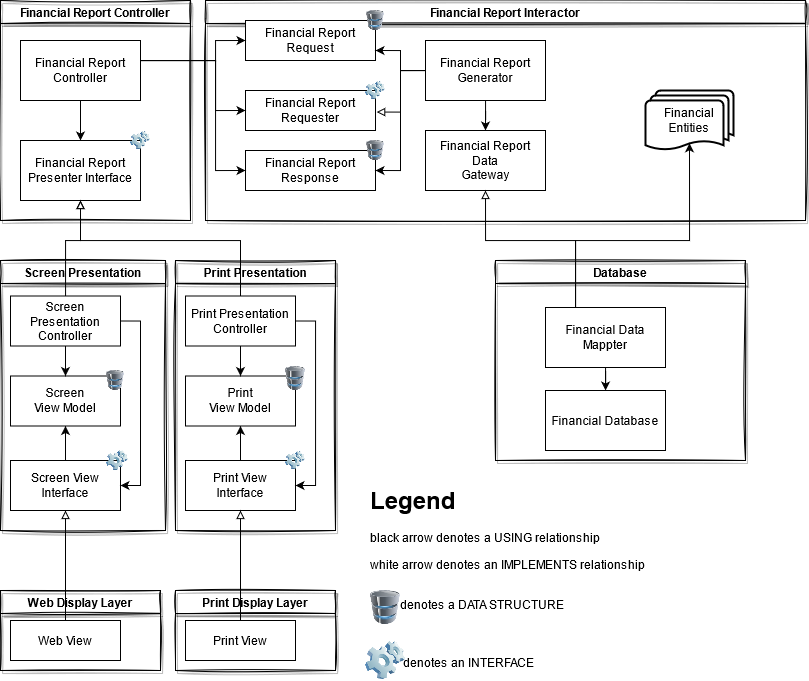

The diagram above was exported from draw.io. Its source (the exported page's mxGraphModel, read from the mxfile embedded in the PNG):
<mxGraphModel dx="1447" dy="789" grid="1" gridSize="10" guides="1" tooltips="1" connect="1" arrows="1" fold="1" page="1" pageScale="1" pageWidth="827" pageHeight="1169" math="0" shadow="0">
  <root>
    <mxCell id="WIyWlLk6GJQsqaUBKTNV-0" />
    <mxCell id="WIyWlLk6GJQsqaUBKTNV-1" parent="WIyWlLk6GJQsqaUBKTNV-0" />
    <mxCell id="Lvt4nncQFJ3uvIYLDZAn-0" value="Financial Report Controller" style="swimlane;sketch=1;shadow=1;" vertex="1" parent="WIyWlLk6GJQsqaUBKTNV-1">
      <mxGeometry x="15" y="20" width="190" height="220" as="geometry" />
    </mxCell>
    <mxCell id="Lvt4nncQFJ3uvIYLDZAn-63" style="edgeStyle=orthogonalEdgeStyle;rounded=0;orthogonalLoop=1;jettySize=auto;html=1;entryX=0.5;entryY=0;entryDx=0;entryDy=0;endArrow=classic;endFill=1;" edge="1" parent="Lvt4nncQFJ3uvIYLDZAn-0" source="Lvt4nncQFJ3uvIYLDZAn-52" target="Lvt4nncQFJ3uvIYLDZAn-53">
      <mxGeometry relative="1" as="geometry" />
    </mxCell>
    <mxCell id="Lvt4nncQFJ3uvIYLDZAn-52" value="Financial Report Controller" style="rounded=0;whiteSpace=wrap;html=1;" vertex="1" parent="Lvt4nncQFJ3uvIYLDZAn-0">
      <mxGeometry x="20" y="40" width="120" height="60" as="geometry" />
    </mxCell>
    <mxCell id="Lvt4nncQFJ3uvIYLDZAn-53" value="Financial Report Presenter Interface" style="rounded=0;whiteSpace=wrap;html=1;" vertex="1" parent="Lvt4nncQFJ3uvIYLDZAn-0">
      <mxGeometry x="20" y="140" width="120" height="60" as="geometry" />
    </mxCell>
    <mxCell id="Lvt4nncQFJ3uvIYLDZAn-66" value="" style="image;html=1;image=img/lib/clip_art/computers/Software_128x128.png" vertex="1" parent="Lvt4nncQFJ3uvIYLDZAn-0">
      <mxGeometry x="130" y="130" width="20" height="20" as="geometry" />
    </mxCell>
    <mxCell id="Lvt4nncQFJ3uvIYLDZAn-1" value="Financial Report Interactor" style="swimlane;rounded=0;shadow=1;glass=0;sketch=1;" vertex="1" parent="WIyWlLk6GJQsqaUBKTNV-1">
      <mxGeometry x="220" y="20" width="600" height="220" as="geometry">
        <mxRectangle x="220" y="10" width="190" height="23" as="alternateBounds" />
      </mxGeometry>
    </mxCell>
    <mxCell id="Lvt4nncQFJ3uvIYLDZAn-58" value="Financial Report Response" style="rounded=0;whiteSpace=wrap;html=1;" vertex="1" parent="Lvt4nncQFJ3uvIYLDZAn-1">
      <mxGeometry x="40" y="150" width="130" height="40" as="geometry" />
    </mxCell>
    <mxCell id="Lvt4nncQFJ3uvIYLDZAn-61" value="Financial Report Request" style="rounded=0;whiteSpace=wrap;html=1;" vertex="1" parent="Lvt4nncQFJ3uvIYLDZAn-1">
      <mxGeometry x="40" y="20" width="130" height="40" as="geometry" />
    </mxCell>
    <mxCell id="Lvt4nncQFJ3uvIYLDZAn-62" value="Financial Report Requester" style="rounded=0;whiteSpace=wrap;html=1;" vertex="1" parent="Lvt4nncQFJ3uvIYLDZAn-1">
      <mxGeometry x="40" y="90" width="130" height="40" as="geometry" />
    </mxCell>
    <mxCell id="Lvt4nncQFJ3uvIYLDZAn-67" value="" style="image;html=1;image=img/lib/clip_art/computers/Software_128x128.png" vertex="1" parent="Lvt4nncQFJ3uvIYLDZAn-1">
      <mxGeometry x="160" y="80" width="20" height="20" as="geometry" />
    </mxCell>
    <mxCell id="Lvt4nncQFJ3uvIYLDZAn-71" value="" style="image;html=1;image=img/lib/clip_art/computers/Database_128x128.png" vertex="1" parent="Lvt4nncQFJ3uvIYLDZAn-1">
      <mxGeometry x="160" y="10" width="20" height="20" as="geometry" />
    </mxCell>
    <mxCell id="Lvt4nncQFJ3uvIYLDZAn-86" style="edgeStyle=orthogonalEdgeStyle;rounded=0;orthogonalLoop=1;jettySize=auto;html=1;entryX=0.5;entryY=0;entryDx=0;entryDy=0;endArrow=classic;endFill=1;" edge="1" parent="Lvt4nncQFJ3uvIYLDZAn-1" source="Lvt4nncQFJ3uvIYLDZAn-78" target="Lvt4nncQFJ3uvIYLDZAn-79">
      <mxGeometry relative="1" as="geometry" />
    </mxCell>
    <mxCell id="Lvt4nncQFJ3uvIYLDZAn-87" style="edgeStyle=orthogonalEdgeStyle;rounded=0;orthogonalLoop=1;jettySize=auto;html=1;entryX=1;entryY=0.5;entryDx=0;entryDy=0;endArrow=classic;endFill=1;" edge="1" parent="Lvt4nncQFJ3uvIYLDZAn-1" source="Lvt4nncQFJ3uvIYLDZAn-78" target="Lvt4nncQFJ3uvIYLDZAn-58">
      <mxGeometry relative="1" as="geometry" />
    </mxCell>
    <mxCell id="Lvt4nncQFJ3uvIYLDZAn-88" style="edgeStyle=orthogonalEdgeStyle;rounded=0;orthogonalLoop=1;jettySize=auto;html=1;entryX=1;entryY=0.75;entryDx=0;entryDy=0;endArrow=classic;endFill=1;" edge="1" parent="Lvt4nncQFJ3uvIYLDZAn-1" source="Lvt4nncQFJ3uvIYLDZAn-78" target="Lvt4nncQFJ3uvIYLDZAn-61">
      <mxGeometry relative="1" as="geometry" />
    </mxCell>
    <mxCell id="Lvt4nncQFJ3uvIYLDZAn-89" style="edgeStyle=orthogonalEdgeStyle;rounded=0;orthogonalLoop=1;jettySize=auto;html=1;exitX=0;exitY=0.5;exitDx=0;exitDy=0;entryX=1.009;entryY=0.539;entryDx=0;entryDy=0;endArrow=block;endFill=0;entryPerimeter=0;" edge="1" parent="Lvt4nncQFJ3uvIYLDZAn-1" source="Lvt4nncQFJ3uvIYLDZAn-78" target="Lvt4nncQFJ3uvIYLDZAn-62">
      <mxGeometry relative="1" as="geometry" />
    </mxCell>
    <mxCell id="Lvt4nncQFJ3uvIYLDZAn-78" value="Financial Report Generator" style="rounded=0;whiteSpace=wrap;html=1;" vertex="1" parent="Lvt4nncQFJ3uvIYLDZAn-1">
      <mxGeometry x="220" y="40" width="120" height="60" as="geometry" />
    </mxCell>
    <mxCell id="Lvt4nncQFJ3uvIYLDZAn-79" value="Financial Report &lt;br&gt;Data&lt;br&gt;Gateway" style="rounded=0;whiteSpace=wrap;html=1;" vertex="1" parent="Lvt4nncQFJ3uvIYLDZAn-1">
      <mxGeometry x="220" y="130" width="120" height="60" as="geometry" />
    </mxCell>
    <mxCell id="Lvt4nncQFJ3uvIYLDZAn-81" value="Financial Entities" style="strokeWidth=2;html=1;shape=mxgraph.flowchart.multi-document;whiteSpace=wrap;" vertex="1" parent="Lvt4nncQFJ3uvIYLDZAn-1">
      <mxGeometry x="440" y="90" width="88" height="60" as="geometry" />
    </mxCell>
    <mxCell id="Lvt4nncQFJ3uvIYLDZAn-70" value="" style="image;html=1;image=img/lib/clip_art/computers/Database_128x128.png" vertex="1" parent="Lvt4nncQFJ3uvIYLDZAn-1">
      <mxGeometry x="160" y="140" width="20" height="20" as="geometry" />
    </mxCell>
    <mxCell id="Lvt4nncQFJ3uvIYLDZAn-4" value="Web Display Layer" style="swimlane;shadow=1;sketch=1;" vertex="1" parent="WIyWlLk6GJQsqaUBKTNV-1">
      <mxGeometry x="15" y="610" width="160" height="80" as="geometry">
        <mxRectangle x="15" y="610" width="160" height="23" as="alternateBounds" />
      </mxGeometry>
    </mxCell>
    <mxCell id="Lvt4nncQFJ3uvIYLDZAn-16" value="Web View" style="whiteSpace=wrap;html=1;" vertex="1" parent="Lvt4nncQFJ3uvIYLDZAn-4">
      <mxGeometry x="10" y="30" width="110" height="40" as="geometry" />
    </mxCell>
    <mxCell id="Lvt4nncQFJ3uvIYLDZAn-6" value="Database" style="swimlane;shadow=1;sketch=1;" vertex="1" parent="WIyWlLk6GJQsqaUBKTNV-1">
      <mxGeometry x="510" y="280" width="250" height="200" as="geometry">
        <mxRectangle x="510" y="280" width="90" height="23" as="alternateBounds" />
      </mxGeometry>
    </mxCell>
    <mxCell id="Lvt4nncQFJ3uvIYLDZAn-84" style="edgeStyle=orthogonalEdgeStyle;rounded=0;orthogonalLoop=1;jettySize=auto;html=1;endArrow=classic;endFill=1;" edge="1" parent="Lvt4nncQFJ3uvIYLDZAn-6" source="Lvt4nncQFJ3uvIYLDZAn-82" target="Lvt4nncQFJ3uvIYLDZAn-83">
      <mxGeometry relative="1" as="geometry" />
    </mxCell>
    <mxCell id="Lvt4nncQFJ3uvIYLDZAn-82" value="Financial Data Mappter" style="rounded=0;whiteSpace=wrap;html=1;" vertex="1" parent="Lvt4nncQFJ3uvIYLDZAn-6">
      <mxGeometry x="50" y="47" width="120" height="60" as="geometry" />
    </mxCell>
    <mxCell id="Lvt4nncQFJ3uvIYLDZAn-83" value="Financial Database" style="rounded=0;whiteSpace=wrap;html=1;" vertex="1" parent="Lvt4nncQFJ3uvIYLDZAn-6">
      <mxGeometry x="50" y="130" width="120" height="60" as="geometry" />
    </mxCell>
    <mxCell id="Lvt4nncQFJ3uvIYLDZAn-21" style="edgeStyle=orthogonalEdgeStyle;rounded=0;orthogonalLoop=1;jettySize=auto;html=1;entryX=0.5;entryY=1;entryDx=0;entryDy=0;endArrow=block;endFill=0;" edge="1" parent="WIyWlLk6GJQsqaUBKTNV-1" source="Lvt4nncQFJ3uvIYLDZAn-16" target="Lvt4nncQFJ3uvIYLDZAn-12">
      <mxGeometry relative="1" as="geometry" />
    </mxCell>
    <mxCell id="Lvt4nncQFJ3uvIYLDZAn-2" value="Screen Presentation" style="swimlane;shadow=1;sketch=1;" vertex="1" parent="WIyWlLk6GJQsqaUBKTNV-1">
      <mxGeometry x="15" y="280" width="165" height="270" as="geometry">
        <mxRectangle x="15" y="280" width="150" height="23" as="alternateBounds" />
      </mxGeometry>
    </mxCell>
    <mxCell id="Lvt4nncQFJ3uvIYLDZAn-29" style="edgeStyle=orthogonalEdgeStyle;rounded=0;orthogonalLoop=1;jettySize=auto;html=1;exitX=0.5;exitY=0;exitDx=0;exitDy=0;entryX=0.5;entryY=1;entryDx=0;entryDy=0;endArrow=classic;endFill=1;" edge="1" parent="Lvt4nncQFJ3uvIYLDZAn-2" source="Lvt4nncQFJ3uvIYLDZAn-12" target="Lvt4nncQFJ3uvIYLDZAn-22">
      <mxGeometry relative="1" as="geometry" />
    </mxCell>
    <mxCell id="Lvt4nncQFJ3uvIYLDZAn-12" value="Screen View Interface" style="rounded=0;whiteSpace=wrap;html=1;" vertex="1" parent="Lvt4nncQFJ3uvIYLDZAn-2">
      <mxGeometry x="10" y="200" width="110" height="50" as="geometry" />
    </mxCell>
    <mxCell id="Lvt4nncQFJ3uvIYLDZAn-22" value="Screen&lt;br&gt;View Model" style="whiteSpace=wrap;html=1;" vertex="1" parent="Lvt4nncQFJ3uvIYLDZAn-2">
      <mxGeometry x="10" y="115.5" width="110" height="50" as="geometry" />
    </mxCell>
    <mxCell id="Lvt4nncQFJ3uvIYLDZAn-27" style="edgeStyle=orthogonalEdgeStyle;rounded=0;orthogonalLoop=1;jettySize=auto;html=1;exitX=1;exitY=0.5;exitDx=0;exitDy=0;entryX=1;entryY=0.5;entryDx=0;entryDy=0;endArrow=classic;endFill=1;" edge="1" parent="Lvt4nncQFJ3uvIYLDZAn-2" source="Lvt4nncQFJ3uvIYLDZAn-24" target="Lvt4nncQFJ3uvIYLDZAn-12">
      <mxGeometry relative="1" as="geometry" />
    </mxCell>
    <mxCell id="Lvt4nncQFJ3uvIYLDZAn-28" style="edgeStyle=orthogonalEdgeStyle;rounded=0;orthogonalLoop=1;jettySize=auto;html=1;exitX=0.5;exitY=1;exitDx=0;exitDy=0;entryX=0.5;entryY=0;entryDx=0;entryDy=0;endArrow=classic;endFill=1;" edge="1" parent="Lvt4nncQFJ3uvIYLDZAn-2" source="Lvt4nncQFJ3uvIYLDZAn-24" target="Lvt4nncQFJ3uvIYLDZAn-22">
      <mxGeometry relative="1" as="geometry" />
    </mxCell>
    <mxCell id="Lvt4nncQFJ3uvIYLDZAn-24" value="Screen Presentation Controller " style="whiteSpace=wrap;html=1;" vertex="1" parent="Lvt4nncQFJ3uvIYLDZAn-2">
      <mxGeometry x="10" y="35.5" width="110" height="50" as="geometry" />
    </mxCell>
    <mxCell id="Lvt4nncQFJ3uvIYLDZAn-64" value="" style="image;html=1;image=img/lib/clip_art/computers/Software_128x128.png" vertex="1" parent="Lvt4nncQFJ3uvIYLDZAn-2">
      <mxGeometry x="104" y="190" width="26" height="20" as="geometry" />
    </mxCell>
    <mxCell id="Lvt4nncQFJ3uvIYLDZAn-68" value="" style="image;html=1;image=img/lib/clip_art/computers/Database_128x128.png" vertex="1" parent="Lvt4nncQFJ3uvIYLDZAn-2">
      <mxGeometry x="104" y="110" width="22" height="20" as="geometry" />
    </mxCell>
    <mxCell id="Lvt4nncQFJ3uvIYLDZAn-41" value="&lt;h1&gt;Legend&lt;/h1&gt;&lt;p&gt;black arrow denotes a USING relationship&lt;/p&gt;&lt;p&gt;white arrow denotes an IMPLEMENTS relationship&lt;br&gt;&lt;br&gt;&lt;/p&gt;&lt;p&gt;&amp;nbsp;&amp;nbsp;&amp;nbsp;&amp;nbsp;&amp;nbsp;&amp;nbsp;&amp;nbsp;&amp;nbsp;&amp;nbsp; denotes a DATA STRUCTURE&lt;br&gt;&lt;br&gt;&lt;br&gt;&lt;br&gt;&amp;nbsp;&amp;nbsp;&amp;nbsp;&amp;nbsp;&amp;nbsp;&amp;nbsp;&amp;nbsp;&amp;nbsp;&amp;nbsp;&amp;nbsp; denotes an INTERFACE&lt;br&gt;&lt;br&gt;&lt;br&gt;&lt;br&gt;&lt;/p&gt;" style="text;html=1;strokeColor=none;fillColor=none;spacing=5;spacingTop=-20;whiteSpace=wrap;overflow=hidden;rounded=0;" vertex="1" parent="WIyWlLk6GJQsqaUBKTNV-1">
      <mxGeometry x="380" y="500" width="340" height="200" as="geometry" />
    </mxCell>
    <mxCell id="Lvt4nncQFJ3uvIYLDZAn-42" value="Print Presentation" style="swimlane;shadow=1;sketch=1;" vertex="1" parent="WIyWlLk6GJQsqaUBKTNV-1">
      <mxGeometry x="190" y="280" width="160" height="270" as="geometry">
        <mxRectangle x="190" y="280" width="150" height="23" as="alternateBounds" />
      </mxGeometry>
    </mxCell>
    <mxCell id="Lvt4nncQFJ3uvIYLDZAn-43" style="edgeStyle=orthogonalEdgeStyle;rounded=0;orthogonalLoop=1;jettySize=auto;html=1;exitX=0.5;exitY=0;exitDx=0;exitDy=0;entryX=0.5;entryY=1;entryDx=0;entryDy=0;endArrow=classic;endFill=1;" edge="1" parent="Lvt4nncQFJ3uvIYLDZAn-42" source="Lvt4nncQFJ3uvIYLDZAn-44" target="Lvt4nncQFJ3uvIYLDZAn-45">
      <mxGeometry relative="1" as="geometry" />
    </mxCell>
    <mxCell id="Lvt4nncQFJ3uvIYLDZAn-44" value="Print View &lt;br&gt;Interface" style="rounded=0;whiteSpace=wrap;html=1;" vertex="1" parent="Lvt4nncQFJ3uvIYLDZAn-42">
      <mxGeometry x="10" y="200" width="110" height="50" as="geometry" />
    </mxCell>
    <mxCell id="Lvt4nncQFJ3uvIYLDZAn-45" value="Print &lt;br&gt;View Model" style="whiteSpace=wrap;html=1;" vertex="1" parent="Lvt4nncQFJ3uvIYLDZAn-42">
      <mxGeometry x="10" y="115.5" width="110" height="50" as="geometry" />
    </mxCell>
    <mxCell id="Lvt4nncQFJ3uvIYLDZAn-46" style="edgeStyle=orthogonalEdgeStyle;rounded=0;orthogonalLoop=1;jettySize=auto;html=1;exitX=1;exitY=0.5;exitDx=0;exitDy=0;entryX=1;entryY=0.5;entryDx=0;entryDy=0;endArrow=classic;endFill=1;" edge="1" parent="Lvt4nncQFJ3uvIYLDZAn-42" source="Lvt4nncQFJ3uvIYLDZAn-48" target="Lvt4nncQFJ3uvIYLDZAn-44">
      <mxGeometry relative="1" as="geometry" />
    </mxCell>
    <mxCell id="Lvt4nncQFJ3uvIYLDZAn-47" style="edgeStyle=orthogonalEdgeStyle;rounded=0;orthogonalLoop=1;jettySize=auto;html=1;exitX=0.5;exitY=1;exitDx=0;exitDy=0;entryX=0.5;entryY=0;entryDx=0;entryDy=0;endArrow=classic;endFill=1;" edge="1" parent="Lvt4nncQFJ3uvIYLDZAn-42" source="Lvt4nncQFJ3uvIYLDZAn-48" target="Lvt4nncQFJ3uvIYLDZAn-45">
      <mxGeometry relative="1" as="geometry" />
    </mxCell>
    <mxCell id="Lvt4nncQFJ3uvIYLDZAn-48" value="Print Presentation Controller " style="whiteSpace=wrap;html=1;" vertex="1" parent="Lvt4nncQFJ3uvIYLDZAn-42">
      <mxGeometry x="10" y="35.5" width="110" height="50" as="geometry" />
    </mxCell>
    <mxCell id="Lvt4nncQFJ3uvIYLDZAn-65" value="" style="image;html=1;image=img/lib/clip_art/computers/Software_128x128.png" vertex="1" parent="Lvt4nncQFJ3uvIYLDZAn-42">
      <mxGeometry x="110" y="190" width="20" height="20" as="geometry" />
    </mxCell>
    <mxCell id="Lvt4nncQFJ3uvIYLDZAn-69" value="" style="image;html=1;image=img/lib/clip_art/computers/Database_128x128.png" vertex="1" parent="Lvt4nncQFJ3uvIYLDZAn-42">
      <mxGeometry x="110" y="106" width="20" height="24" as="geometry" />
    </mxCell>
    <mxCell id="Lvt4nncQFJ3uvIYLDZAn-49" value="Print Display Layer" style="swimlane;shadow=1;sketch=1;" vertex="1" parent="WIyWlLk6GJQsqaUBKTNV-1">
      <mxGeometry x="190" y="610" width="160" height="80" as="geometry">
        <mxRectangle x="190" y="610" width="191" height="23" as="alternateBounds" />
      </mxGeometry>
    </mxCell>
    <mxCell id="Lvt4nncQFJ3uvIYLDZAn-50" value="Print View" style="whiteSpace=wrap;html=1;" vertex="1" parent="Lvt4nncQFJ3uvIYLDZAn-49">
      <mxGeometry x="10" y="30" width="110" height="40" as="geometry" />
    </mxCell>
    <mxCell id="Lvt4nncQFJ3uvIYLDZAn-51" style="edgeStyle=orthogonalEdgeStyle;rounded=0;orthogonalLoop=1;jettySize=auto;html=1;entryX=0.5;entryY=1;entryDx=0;entryDy=0;endArrow=block;endFill=0;" edge="1" parent="WIyWlLk6GJQsqaUBKTNV-1" source="Lvt4nncQFJ3uvIYLDZAn-50" target="Lvt4nncQFJ3uvIYLDZAn-44">
      <mxGeometry relative="1" as="geometry" />
    </mxCell>
    <mxCell id="Lvt4nncQFJ3uvIYLDZAn-54" style="edgeStyle=orthogonalEdgeStyle;rounded=0;orthogonalLoop=1;jettySize=auto;html=1;endArrow=block;endFill=0;" edge="1" parent="WIyWlLk6GJQsqaUBKTNV-1" source="Lvt4nncQFJ3uvIYLDZAn-24" target="Lvt4nncQFJ3uvIYLDZAn-53">
      <mxGeometry relative="1" as="geometry">
        <Array as="points">
          <mxPoint x="80" y="260" />
          <mxPoint x="95" y="260" />
        </Array>
      </mxGeometry>
    </mxCell>
    <mxCell id="Lvt4nncQFJ3uvIYLDZAn-73" style="edgeStyle=orthogonalEdgeStyle;rounded=0;orthogonalLoop=1;jettySize=auto;html=1;entryX=0;entryY=0.5;entryDx=0;entryDy=0;endArrow=classic;endFill=1;" edge="1" parent="WIyWlLk6GJQsqaUBKTNV-1" source="Lvt4nncQFJ3uvIYLDZAn-52" target="Lvt4nncQFJ3uvIYLDZAn-61">
      <mxGeometry relative="1" as="geometry">
        <Array as="points">
          <mxPoint x="230" y="80" />
          <mxPoint x="230" y="60" />
        </Array>
      </mxGeometry>
    </mxCell>
    <mxCell id="Lvt4nncQFJ3uvIYLDZAn-75" style="edgeStyle=orthogonalEdgeStyle;rounded=0;orthogonalLoop=1;jettySize=auto;html=1;entryX=0;entryY=0.5;entryDx=0;entryDy=0;endArrow=classic;endFill=1;" edge="1" parent="WIyWlLk6GJQsqaUBKTNV-1" source="Lvt4nncQFJ3uvIYLDZAn-52" target="Lvt4nncQFJ3uvIYLDZAn-58">
      <mxGeometry relative="1" as="geometry">
        <Array as="points">
          <mxPoint x="230" y="80" />
          <mxPoint x="230" y="190" />
        </Array>
      </mxGeometry>
    </mxCell>
    <mxCell id="Lvt4nncQFJ3uvIYLDZAn-76" value="" style="image;html=1;image=img/lib/clip_art/computers/Database_128x128.png" vertex="1" parent="WIyWlLk6GJQsqaUBKTNV-1">
      <mxGeometry x="380" y="610" width="40" height="34" as="geometry" />
    </mxCell>
    <mxCell id="Lvt4nncQFJ3uvIYLDZAn-77" value="" style="image;html=1;image=img/lib/clip_art/computers/Software_128x128.png" vertex="1" parent="WIyWlLk6GJQsqaUBKTNV-1">
      <mxGeometry x="380" y="660" width="40" height="40" as="geometry" />
    </mxCell>
    <mxCell id="Lvt4nncQFJ3uvIYLDZAn-85" style="edgeStyle=orthogonalEdgeStyle;rounded=0;orthogonalLoop=1;jettySize=auto;html=1;entryX=0.5;entryY=0.88;entryDx=0;entryDy=0;entryPerimeter=0;endArrow=classic;endFill=1;" edge="1" parent="WIyWlLk6GJQsqaUBKTNV-1" source="Lvt4nncQFJ3uvIYLDZAn-82" target="Lvt4nncQFJ3uvIYLDZAn-81">
      <mxGeometry relative="1" as="geometry">
        <Array as="points">
          <mxPoint x="590" y="260" />
          <mxPoint x="704" y="260" />
        </Array>
      </mxGeometry>
    </mxCell>
    <mxCell id="Lvt4nncQFJ3uvIYLDZAn-90" style="edgeStyle=orthogonalEdgeStyle;rounded=0;orthogonalLoop=1;jettySize=auto;html=1;entryX=0.5;entryY=1;entryDx=0;entryDy=0;endArrow=block;endFill=0;" edge="1" parent="WIyWlLk6GJQsqaUBKTNV-1" source="Lvt4nncQFJ3uvIYLDZAn-82" target="Lvt4nncQFJ3uvIYLDZAn-79">
      <mxGeometry relative="1" as="geometry">
        <Array as="points">
          <mxPoint x="590" y="260" />
          <mxPoint x="500" y="260" />
        </Array>
      </mxGeometry>
    </mxCell>
    <mxCell id="Lvt4nncQFJ3uvIYLDZAn-91" style="edgeStyle=orthogonalEdgeStyle;rounded=0;orthogonalLoop=1;jettySize=auto;html=1;entryX=0;entryY=0.5;entryDx=0;entryDy=0;endArrow=classic;endFill=1;" edge="1" parent="WIyWlLk6GJQsqaUBKTNV-1" source="Lvt4nncQFJ3uvIYLDZAn-52" target="Lvt4nncQFJ3uvIYLDZAn-62">
      <mxGeometry relative="1" as="geometry">
        <Array as="points">
          <mxPoint x="230" y="80" />
          <mxPoint x="230" y="130" />
        </Array>
      </mxGeometry>
    </mxCell>
    <mxCell id="Lvt4nncQFJ3uvIYLDZAn-93" style="edgeStyle=orthogonalEdgeStyle;rounded=0;orthogonalLoop=1;jettySize=auto;html=1;entryX=0.5;entryY=1;entryDx=0;entryDy=0;endArrow=block;endFill=0;" edge="1" parent="WIyWlLk6GJQsqaUBKTNV-1" source="Lvt4nncQFJ3uvIYLDZAn-48" target="Lvt4nncQFJ3uvIYLDZAn-53">
      <mxGeometry relative="1" as="geometry">
        <Array as="points">
          <mxPoint x="255" y="260" />
          <mxPoint x="95" y="260" />
        </Array>
      </mxGeometry>
    </mxCell>
  </root>
</mxGraphModel>